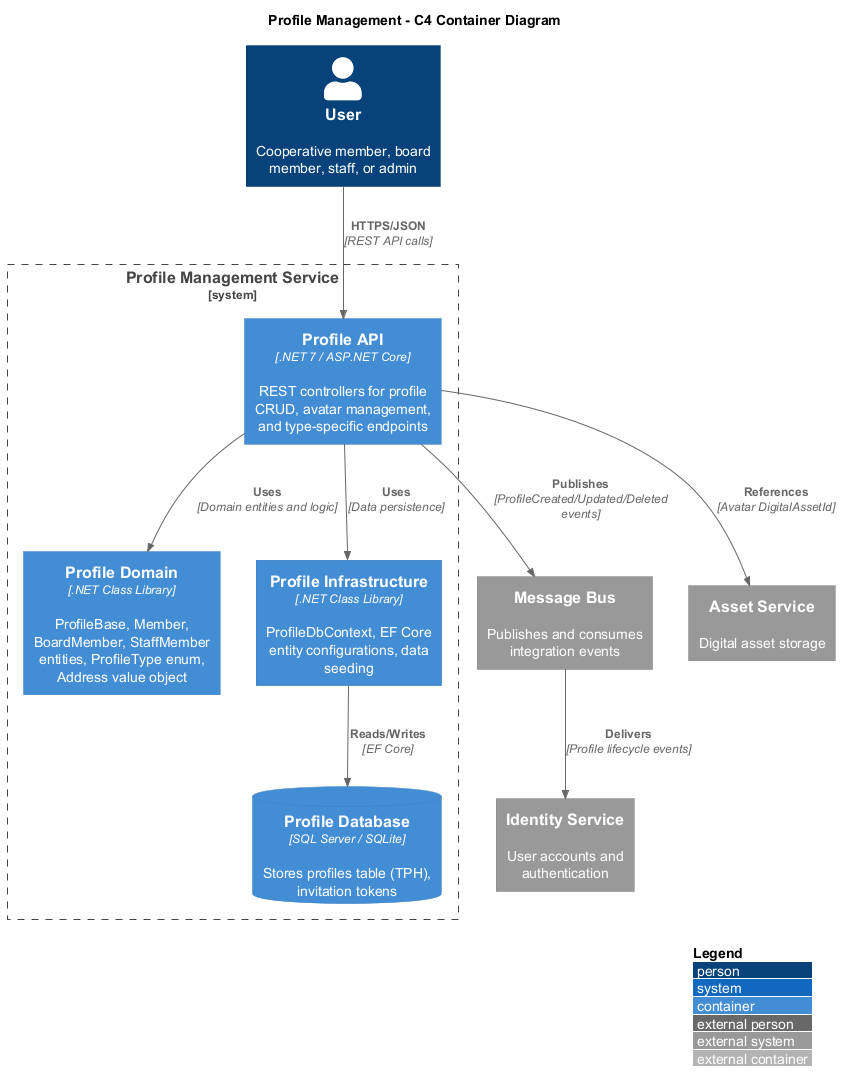

The diagram above was rendered by PlantUML. Its source (embedded in the PNG):
@startuml c4-container

!include https://raw.githubusercontent.com/plantuml-stdlib/C4-PlantUML/master/C4_Container.puml

LAYOUT_WITH_LEGEND()
LAYOUT_TOP_DOWN()

title Profile Management - C4 Container Diagram

Person(user, "User", "Cooperative member, board member, staff, or admin")

System_Boundary(profileBoundary, "Profile Management Service") {
    Container(profileApi, "Profile API", ".NET 7 / ASP.NET Core", "REST controllers for profile CRUD, avatar management, and type-specific endpoints")
    Container(profileDomain, "Profile Domain", ".NET Class Library", "ProfileBase, Member, BoardMember, StaffMember entities, ProfileType enum, Address value object")
    Container(profileInfra, "Profile Infrastructure", ".NET Class Library", "ProfileDbContext, EF Core entity configurations, data seeding")
    ContainerDb(profileDb, "Profile Database", "SQL Server / SQLite", "Stores profiles table (TPH), invitation tokens")
}

System_Ext(identityService, "Identity Service", "User accounts and authentication")
System_Ext(messageBus, "Message Bus", "Publishes and consumes integration events")
System_Ext(assetService, "Asset Service", "Digital asset storage")

Rel(user, profileApi, "HTTPS/JSON", "REST API calls")
Rel(profileApi, profileDomain, "Uses", "Domain entities and logic")
Rel(profileApi, profileInfra, "Uses", "Data persistence")
Rel(profileInfra, profileDb, "Reads/Writes", "EF Core")
Rel(profileApi, messageBus, "Publishes", "ProfileCreated/Updated/Deleted events")
Rel(messageBus, identityService, "Delivers", "Profile lifecycle events")
Rel(profileApi, assetService, "References", "Avatar DigitalAssetId")

@enduml